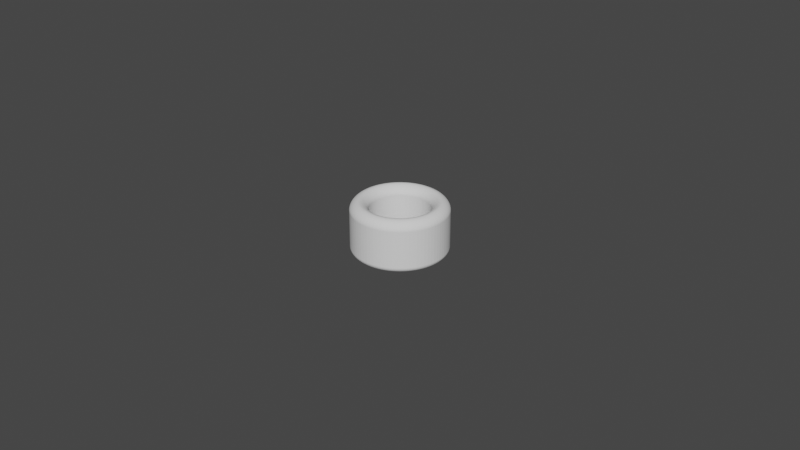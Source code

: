 # Source: Cylinder_ThumbRing_D18.5L16.0T5.5_P.blend  (saved by Blender 3.5.10; exported with 4.5.12 LTS)
import bpy
from mathutils import Matrix  # noqa: F401  (used for matrix-valued properties, if any)

bpy.ops.wm.read_factory_settings(use_empty=True)
scene = bpy.context.scene
scene.name = 'Scene'

# ---- collections
col_collection = bpy.data.collections.new('Collection'); scene.collection.children.link(col_collection)

# ---- world
world_world = bpy.data.worlds.new('World'); scene.world = world_world
world_world.use_nodes = True; world_world.node_tree.nodes.clear()
_N = world_world.node_tree.nodes; _L = world_world.node_tree.links
n0 = _N.new('ShaderNodeOutputWorld'); n0.name = 'World Output'; n0.location = (300, 300)
n1 = _N.new('ShaderNodeBackground'); n1.name = 'Background'; n1.location = (10, 300)
n1.inputs[0].default_value = (0.05088, 0.05088, 0.05088, 1.0)
_L.new(n1.outputs[0], n0.inputs[0])
n0.is_active_output = True
world_world.color = (0.05088, 0.05088, 0.05088)
world_world.use_sun_shadow = False
world_world.sun_shadow_jitter_overblur = 0.0

# ---- meshes
me_circle_006 = bpy.data.meshes.new('Circle.006')
me_circle_006.from_pydata([(0.0, 0.01475, -0.004), (-0.001157, 0.0147, -0.004), (-0.002307, 0.01457, -0.004), (-0.003443, 0.01434, -0.004), (-0.004558, 0.01403, -0.004), (-0.005645, 0.01363, -0.004), (-0.006696, 0.01314, -0.004), (-0.007707, 0.01258, -0.004), (-0.00867, 0.01193, -0.004), (-0.009579, 0.01122, -0.004), (-0.01043, 0.01043, -0.004), (-0.01122, 0.009579, -0.004), (-0.01193, 0.00867, -0.004), (-0.01258, 0.007707, -0.004), (-0.01314, 0.006696, -0.004), (-0.01363, 0.005645, -0.004), (-0.01403, 0.004558, -0.004), (-0.01434, 0.003443, -0.004), (-0.01457, 0.002307, -0.004), (-0.0147, 0.001157, -0.004), (-0.01475, 0.0, -0.004), (-0.0147, -0.001157, -0.004), (-0.01457, -0.002307, -0.004), (-0.01434, -0.003443, -0.004), (-0.01403, -0.004558, -0.004), (-0.01363, -0.005645, -0.004), (-0.01314, -0.006696, -0.004), (-0.01258, -0.007707, -0.004), (-0.01193, -0.00867, -0.004), (-0.01122, -0.009579, -0.004), (-0.01043, -0.01043, -0.004), (-0.009579, -0.01122, -0.004), (-0.00867, -0.01193, -0.004), (-0.007707, -0.01258, -0.004), (-0.006696, -0.01314, -0.004), (-0.005645, -0.01363, -0.004), (-0.004558, -0.01403, -0.004), (-0.003443, -0.01434, -0.004), (-0.002307, -0.01457, -0.004), (-0.001157, -0.0147, -0.004), (0.0, -0.01475, -0.004), (0.001157, -0.0147, -0.004), (0.002307, -0.01457, -0.004), (0.003443, -0.01434, -0.004), (0.004558, -0.01403, -0.004), (0.005645, -0.01363, -0.004), (0.006696, -0.01314, -0.004), (0.007707, -0.01258, -0.004), (0.00867, -0.01193, -0.004), (0.009579, -0.01122, -0.004), (0.01043, -0.01043, -0.004), (0.01122, -0.009579, -0.004), (0.01193, -0.00867, -0.004), (0.01258, -0.007707, -0.004), (0.01314, -0.006696, -0.004), (0.01363, -0.005645, -0.004), (0.01403, -0.004558, -0.004), (0.01434, -0.003443, -0.004), (0.01457, -0.002307, -0.004), (0.0147, -0.001157, -0.004), (0.01475, 0.0, -0.004), (0.0147, 0.001157, -0.004), (0.01457, 0.002307, -0.004), (0.01434, 0.003443, -0.004), (0.01403, 0.004558, -0.004), (0.01363, 0.005645, -0.004), (0.01314, 0.006696, -0.004), (0.01258, 0.007707, -0.004), (0.01193, 0.00867, -0.004), (0.01122, 0.009579, -0.004), (0.01043, 0.01043, -0.004), (0.009579, 0.01122, -0.004), (0.00867, 0.01193, -0.004), (0.007707, 0.01258, -0.004), (0.006696, 0.01314, -0.004), (0.005645, 0.01363, -0.004), (0.004558, 0.01403, -0.004), (0.003443, 0.01434, -0.004), (0.002307, 0.01457, -0.004), (0.001157, 0.0147, -0.004), (0.0, 0.00925, -0.004), (-0.0007257, 0.009221, -0.004), (-0.001447, 0.009136, -0.004), (-0.002159, 0.008994, -0.004), (-0.002858, 0.008797, -0.004), (-0.00354, 0.008546, -0.004), (-0.004199, 0.008242, -0.004), (-0.004833, 0.007887, -0.004), (-0.005437, 0.007483, -0.004), (-0.006007, 0.007034, -0.004), (-0.006541, 0.006541, -0.004), (-0.007034, 0.006007, -0.004), (-0.007483, 0.005437, -0.004), (-0.007887, 0.004833, -0.004), (-0.008242, 0.004199, -0.004), (-0.008546, 0.00354, -0.004), (-0.008797, 0.002858, -0.004), (-0.008994, 0.002159, -0.004), (-0.009136, 0.001447, -0.004), (-0.009221, 0.0007257, -0.004), (-0.00925, 0.0, -0.004), (-0.009221, -0.0007257, -0.004), (-0.009136, -0.001447, -0.004), (-0.008994, -0.002159, -0.004), (-0.008797, -0.002858, -0.004), (-0.008546, -0.00354, -0.004), (-0.008242, -0.004199, -0.004), (-0.007887, -0.004833, -0.004), (-0.007483, -0.005437, -0.004), (-0.007034, -0.006007, -0.004), (-0.006541, -0.006541, -0.004), (-0.006007, -0.007034, -0.004), (-0.005437, -0.007483, -0.004), (-0.004833, -0.007887, -0.004), (-0.004199, -0.008242, -0.004), (-0.00354, -0.008546, -0.004), (-0.002858, -0.008797, -0.004), (-0.002159, -0.008994, -0.004), (-0.001447, -0.009136, -0.004), (-0.0007257, -0.009221, -0.004), (0.0, -0.00925, -0.004), (0.0007257, -0.009221, -0.004), (0.001447, -0.009136, -0.004), (0.002159, -0.008994, -0.004), (0.002858, -0.008797, -0.004), (0.00354, -0.008546, -0.004), (0.004199, -0.008242, -0.004), (0.004833, -0.007887, -0.004), (0.005437, -0.007483, -0.004), (0.006007, -0.007034, -0.004), (0.006541, -0.006541, -0.004), (0.007034, -0.006007, -0.004), (0.007483, -0.005437, -0.004), (0.007887, -0.004833, -0.004), (0.008242, -0.004199, -0.004), (0.008546, -0.00354, -0.004), (0.008797, -0.002858, -0.004), (0.008994, -0.002159, -0.004), (0.009136, -0.001447, -0.004), (0.009221, -0.0007257, -0.004), (0.00925, 0.0, -0.004), (0.009221, 0.0007257, -0.004), (0.009136, 0.001447, -0.004), (0.008994, 0.002159, -0.004), (0.008797, 0.002858, -0.004), (0.008546, 0.00354, -0.004), (0.008242, 0.004199, -0.004), (0.007887, 0.004833, -0.004), (0.007483, 0.005437, -0.004), (0.007034, 0.006007, -0.004), (0.006541, 0.006541, -0.004), (0.006007, 0.007034, -0.004), (0.005437, 0.007483, -0.004), (0.004833, 0.007887, -0.004), (0.004199, 0.008242, -0.004), (0.00354, 0.008546, -0.004), (0.002858, 0.008797, -0.004), (0.002159, 0.008994, -0.004), (0.001447, 0.009136, -0.004), (0.0007257, 0.009221, -0.004)], [], [(79, 0, 80, 159), (78, 79, 159, 158), (77, 78, 158, 157), (76, 77, 157, 156), (75, 76, 156, 155), (74, 75, 155, 154), (73, 74, 154, 153), (72, 73, 153, 152), (71, 72, 152, 151), (70, 71, 151, 150), (69, 70, 150, 149), (68, 69, 149, 148), (67, 68, 148, 147), (66, 67, 147, 146), (65, 66, 146, 145), (64, 65, 145, 144), (63, 64, 144, 143), (62, 63, 143, 142), (61, 62, 142, 141), (60, 61, 141, 140), (59, 60, 140, 139), (58, 59, 139, 138), (57, 58, 138, 137), (56, 57, 137, 136), (55, 56, 136, 135), (54, 55, 135, 134), (53, 54, 134, 133), (52, 53, 133, 132), (51, 52, 132, 131), (50, 51, 131, 130), (49, 50, 130, 129), (48, 49, 129, 128), (47, 48, 128, 127), (46, 47, 127, 126), (45, 46, 126, 125), (44, 45, 125, 124), (43, 44, 124, 123), (42, 43, 123, 122), (41, 42, 122, 121), (40, 41, 121, 120), (39, 40, 120, 119), (38, 39, 119, 118), (37, 38, 118, 117), (36, 37, 117, 116), (35, 36, 116, 115), (34, 35, 115, 114), (33, 34, 114, 113), (32, 33, 113, 112), (31, 32, 112, 111), (30, 31, 111, 110), (29, 30, 110, 109), (28, 29, 109, 108), (27, 28, 108, 107), (26, 27, 107, 106), (25, 26, 106, 105), (24, 25, 105, 104), (23, 24, 104, 103), (22, 23, 103, 102), (21, 22, 102, 101), (20, 21, 101, 100), (19, 20, 100, 99), (18, 19, 99, 98), (17, 18, 98, 97), (16, 17, 97, 96), (15, 16, 96, 95), (14, 15, 95, 94), (13, 14, 94, 93), (12, 13, 93, 92), (11, 12, 92, 91), (10, 11, 91, 90), (9, 10, 90, 89), (8, 9, 89, 88), (7, 8, 88, 87), (6, 7, 87, 86), (5, 6, 86, 85), (4, 5, 85, 84), (3, 4, 84, 83), (2, 3, 83, 82), (1, 2, 82, 81), (0, 1, 81, 80)])
_uv = me_circle_006.uv_layers.new(name='UVMap')
_uv.uv.foreach_set('vector', [0.0, 0.0, 0.0, 0.0, 0.0, 0.0, 0.0, 0.0, 0.0, 0.0, 0.0, 0.0, 0.0, 0.0, 0.0, 0.0, 0.0, 0.0, 0.0, 0.0, 0.0, 0.0, 0.0, 0.0, 0.0, 0.0, 0.0, 0.0, 0.0, 0.0, 0.0, 0.0, 0.0, 0.0, 0.0, 0.0, 0.0, 0.0, 0.0, 0.0, 0.0, 0.0, 0.0, 0.0, 0.0, 0.0, 0.0, 0.0, 0.0, 0.0, 0.0, 0.0, 0.0, 0.0, 0.0, 0.0, 0.0, 0.0, 0.0, 0.0, 0.0, 0.0, 0.0, 0.0, 0.0, 0.0, 0.0, 0.0, 0.0, 0.0, 0.0, 0.0, 0.0, 0.0, 0.0, 0.0, 0.0, 0.0, 0.0, 0.0, 0.0, 0.0, 0.0, 0.0, 0.0, 0.0, 0.0, 0.0, 0.0, 0.0, 0.0, 0.0, 0.0, 0.0, 0.0, 0.0, 0.0, 0.0, 0.0, 0.0, 0.0, 0.0, 0.0, 0.0, 0.0, 0.0, 0.0, 0.0, 0.0, 0.0, 0.0, 0.0, 0.0, 0.0, 0.0, 0.0, 0.0, 0.0, 0.0, 0.0, 0.0, 0.0, 0.0, 0.0, 0.0, 0.0, 0.0, 0.0, 0.0, 0.0, 0.0, 0.0, 0.0, 0.0, 0.0, 0.0, 0.0, 0.0, 0.0, 0.0, 0.0, 0.0, 0.0, 0.0, 0.0, 0.0, 0.0, 0.0, 0.0, 0.0, 0.0, 0.0, 0.0, 0.0, 0.0, 0.0, 0.0, 0.0, 0.0, 0.0, 0.0, 0.0, 0.0, 0.0, 0.0, 0.0, 0.0, 0.0, 0.0, 0.0, 0.0, 0.0, 0.0, 0.0, 0.0, 0.0, 0.0, 0.0, 0.0, 0.0, 0.0, 0.0, 0.0, 0.0, 0.0, 0.0, 0.0, 0.0, 0.0, 0.0, 0.0, 0.0, 0.0, 0.0, 0.0, 0.0, 0.0, 0.0, 0.0, 0.0, 0.0, 0.0, 0.0, 0.0, 0.0, 0.0, 0.0, 0.0, 0.0, 0.0, 0.0, 0.0, 0.0, 0.0, 0.0, 0.0, 0.0, 0.0, 0.0, 0.0, 0.0, 0.0, 0.0, 0.0, 0.0, 0.0, 0.0, 0.0, 0.0, 0.0, 0.0, 0.0, 0.0, 0.0, 0.0, 0.0, 0.0, 0.0, 0.0, 0.0, 0.0, 0.0, 0.0, 0.0, 0.0, 0.0, 0.0, 0.0, 0.0, 0.0, 0.0, 0.0, 0.0, 0.0, 0.0, 0.0, 0.0, 0.0, 0.0, 0.0, 0.0, 0.0, 0.0, 0.0, 0.0, 0.0, 0.0, 0.0, 0.0, 0.0, 0.0, 0.0, 0.0, 0.0, 0.0, 0.0, 0.0, 0.0, 0.0, 0.0, 0.0, 0.0, 0.0, 0.0, 0.0, 0.0, 0.0, 0.0, 0.0, 0.0, 0.0, 0.0, 0.0, 0.0, 0.0, 0.0, 0.0, 0.0, 0.0, 0.0, 0.0, 0.0, 0.0, 0.0, 0.0, 0.0, 0.0, 0.0, 0.0, 0.0, 0.0, 0.0, 0.0, 0.0, 0.0, 0.0, 0.0, 0.0, 0.0, 0.0, 0.0, 0.0, 0.0, 0.0, 0.0, 0.0, 0.0, 0.0, 0.0, 0.0, 0.0, 0.0, 0.0, 0.0, 0.0, 0.0, 0.0, 0.0, 0.0, 0.0, 0.0, 0.0, 0.0, 0.0, 0.0, 0.0, 0.0, 0.0, 0.0, 0.0, 0.0, 0.0, 0.0, 0.0, 0.0, 0.0, 0.0, 0.0, 0.0, 0.0, 0.0, 0.0, 0.0, 0.0, 0.0, 0.0, 0.0, 0.0, 0.0, 0.0, 0.0, 0.0, 0.0, 0.0, 0.0, 0.0, 0.0, 0.0, 0.0, 0.0, 0.0, 0.0, 0.0, 0.0, 0.0, 0.0, 0.0, 0.0, 0.0, 0.0, 0.0, 0.0, 0.0, 0.0, 0.0, 0.0, 0.0, 0.0, 0.0, 0.0, 0.0, 0.0, 0.0, 0.0, 0.0, 0.0, 0.0, 0.0, 0.0, 0.0, 0.0, 0.0, 0.0, 0.0, 0.0, 0.0, 0.0, 0.0, 0.0, 0.0, 0.0, 0.0, 0.0, 0.0, 0.0, 0.0, 0.0, 0.0, 0.0, 0.0, 0.0, 0.0, 0.0, 0.0, 0.0, 0.0, 0.0, 0.0, 0.0, 0.0, 0.0, 0.0, 0.0, 0.0, 0.0, 0.0, 0.0, 0.0, 0.0, 0.0, 0.0, 0.0, 0.0, 0.0, 0.0, 0.0, 0.0, 0.0, 0.0, 0.0, 0.0, 0.0, 0.0, 0.0, 0.0, 0.0, 0.0, 0.0, 0.0, 0.0, 0.0, 0.0, 0.0, 0.0, 0.0, 0.0, 0.0, 0.0, 0.0, 0.0, 0.0, 0.0, 0.0, 0.0, 0.0, 0.0, 0.0, 0.0, 0.0, 0.0, 0.0, 0.0, 0.0, 0.0, 0.0, 0.0, 0.0, 0.0, 0.0, 0.0, 0.0, 0.0, 0.0, 0.0, 0.0, 0.0, 0.0, 0.0, 0.0, 0.0, 0.0, 0.0, 0.0, 0.0, 0.0, 0.0, 0.0, 0.0, 0.0, 0.0, 0.0, 0.0, 0.0, 0.0, 0.0, 0.0, 0.0, 0.0, 0.0, 0.0, 0.0, 0.0, 0.0, 0.0, 0.0, 0.0, 0.0, 0.0, 0.0, 0.0, 0.0, 0.0, 0.0, 0.0, 0.0, 0.0, 0.0, 0.0, 0.0, 0.0, 0.0, 0.0, 0.0, 0.0, 0.0, 0.0, 0.0, 0.0, 0.0, 0.0, 0.0, 0.0, 0.0, 0.0, 0.0, 0.0, 0.0, 0.0, 0.0, 0.0, 0.0, 0.0, 0.0, 0.0, 0.0, 0.0, 0.0, 0.0, 0.0, 0.0, 0.0, 0.0, 0.0, 0.0, 0.0, 0.0, 0.0, 0.0, 0.0, 0.0, 0.0, 0.0, 0.0, 0.0, 0.0, 0.0, 0.0, 0.0, 0.0, 0.0, 0.0, 0.0, 0.0, 0.0, 0.0, 0.0, 0.0, 0.0, 0.0, 0.0, 0.0, 0.0, 0.0, 0.0, 0.0, 0.0, 0.0, 0.0, 0.0, 0.0, 0.0, 0.0, 0.0, 0.0, 0.0, 0.0, 0.0, 0.0, 0.0, 0.0, 0.0, 0.0, 0.0, 0.0, 0.0, 0.0, 0.0, 0.0, 0.0, 0.0])
me_circle_006.update()

# ---- objects
ob_cylinderthumbring = bpy.data.objects.new('CylinderThumbRing', me_circle_006)

# ---- transforms, parenting, visibility, modifiers, constraints
ob_cylinderthumbring.location = (0.0, 0.0, 0.02)
_m = ob_cylinderthumbring.modifiers.new('Solidify', 'SOLIDIFY')
_m.solidify_mode = 'NON_MANIFOLD'
_m.thickness = 0.0167
_m.thickness_clamp = 0.0488
_m.nonmanifold_thickness_mode = 'EVEN'
_m.nonmanifold_boundary_mode = 'ROUND'
_m = ob_cylinderthumbring.modifiers.new('Bevel', 'BEVEL')
_m.segments = 12
_m.angle_limit = 0.2618
_m.offset_type = 'DEPTH'
_m.profile = 0.45

# ---- collection membership
scene.collection.objects.link(ob_cylinderthumbring)

# ---- scene / render settings (as saved in the file)
scene.frame_start = 1; scene.frame_end = 250; scene.frame_set(1)
scene.render.engine = 'BLENDER_EEVEE_NEXT'
scene.cycles.sampling_pattern = 'TABULATED_SOBOL'
scene.cycles.use_light_tree = False
scene.view_settings.view_transform = 'Filmic'
bpy.context.view_layer.update()

# ---- added for rendering (the .blend has no active camera and no usable light): camera, sun
cam_auto = bpy.data.cameras.new('AutoCamera')
cam_auto.lens = 50.0
cam_auto.sensor_width = 36.0
cam_auto.clip_end = 1000.0
ob_auto_camera = bpy.data.objects.new('AutoCamera', cam_auto)
scene.collection.objects.link(ob_auto_camera)
ob_auto_camera.location = (0.185045, -0.222054, 0.156046)
ob_auto_camera.rotation_euler = (1.09748, -7.21219e-08, 0.694738)
scene.camera = ob_auto_camera
light_auto_sun = bpy.data.lights.new('AutoSun', 'SUN')
light_auto_sun.energy = 3.0
light_auto_sun.angle = 0.0523599
ob_auto_sun = bpy.data.objects.new('AutoSun', light_auto_sun)
scene.collection.objects.link(ob_auto_sun)
ob_auto_sun.rotation_euler = (0.872665, 0.174533, 0.523599)
bpy.context.view_layer.update()
